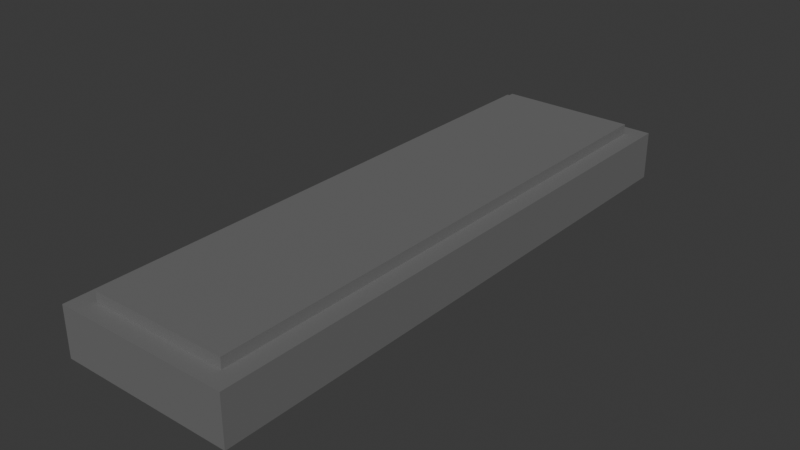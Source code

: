 # Source: LuzRet.blend  (saved by Blender 4.0.36; exported with 4.5.12 LTS)
import bpy
from mathutils import Matrix  # noqa: F401  (used for matrix-valued properties, if any)

bpy.ops.wm.read_factory_settings(use_empty=True)
scene = bpy.context.scene
scene.name = 'Scene'

# ---- collections
col_collection = bpy.data.collections.new('Collection'); scene.collection.children.link(col_collection)

# ---- materials (node trees are filled in below, after node groups)
mat_luz = bpy.data.materials.new('Luz')
mat_luz.alpha_threshold = 0.0
mat_luz.use_transparent_shadow = False
mat_luz.roughness = 0.5
mat_luz.line_color = (0.0, 0.0, 0.0, 1.0)
mat_lente = bpy.data.materials.new('Lente')
mat_lente.use_transparent_shadow = False

# ---- material node trees
mat_luz.use_nodes = True; mat_luz.node_tree.nodes.clear()
_N = mat_luz.node_tree.nodes; _L = mat_luz.node_tree.links
n0 = _N.new('ShaderNodeOutputMaterial'); n0.name = 'Material Output'; n0.location = (300, 300)
n1 = _N.new('ShaderNodeBsdfPrincipled'); n1.name = 'Principled BSDF'; n1.location = (10, 300)
n1.inputs[0].default_value = (0.2413, 0.2413, 0.2413, 1.0)
n1.inputs[1].default_value = 0.5
n1.inputs[2].default_value = 0.7
n1.inputs[3].default_value = 1.45
_L.new(n1.outputs[0], n0.inputs[0])
n0.is_active_output = True
mat_lente.use_nodes = True; mat_lente.node_tree.nodes.clear()
_N = mat_lente.node_tree.nodes; _L = mat_lente.node_tree.links
n0 = _N.new('ShaderNodeBsdfPrincipled'); n0.name = 'Principled BSDF'; n0.location = (10, 300)
n0.inputs[0].default_value = (1.0, 1.0, 1.0, 1.0)
n0.inputs[1].default_value = 1.0
n0.inputs[3].default_value = 1.45
n0.inputs[4].default_value = 0.2
n1 = _N.new('ShaderNodeOutputMaterial'); n1.name = 'Material Output'; n1.location = (300, 300)
_L.new(n0.outputs[0], n1.inputs[0])
n1.is_active_output = True

# ---- world
world_world = bpy.data.worlds.new('World'); scene.world = world_world
world_world.use_nodes = True; world_world.node_tree.nodes.clear()
_N = world_world.node_tree.nodes; _L = world_world.node_tree.links
n0 = _N.new('ShaderNodeOutputWorld'); n0.name = 'World Output'; n0.location = (300, 300)
n1 = _N.new('ShaderNodeBackground'); n1.name = 'Background'; n1.location = (10, 300)
n1.inputs[0].default_value = (0.05088, 0.05088, 0.05088, 1.0)
_L.new(n1.outputs[0], n0.inputs[0])
n0.is_active_output = True
world_world.color = (0.05088, 0.05088, 0.05088)
world_world.use_sun_shadow = False
world_world.sun_shadow_jitter_overblur = 0.0

# ---- meshes
me_cube_001 = bpy.data.meshes.new('Cube.001')
me_cube_001.from_pydata([(1.0, 1.0, 1.0), (0.842, 0.842, -0.4657), (1.0, 1.0, -1.0), (1.0, -1.0, 1.0), (0.842, -0.842, -0.4657), (1.0, -1.0, -1.0), (-1.0, 1.0, 1.0), (-0.842, 0.842, -0.4657), (-1.0, 1.0, -1.0), (-1.0, -1.0, 1.0), (-0.842, -0.842, -0.4657), (-1.0, -1.0, -1.0), (0.842, -0.842, -1.0), (-0.842, 0.842, -1.0), (0.842, 0.842, -1.0), (-0.842, -0.842, -1.0), (0.79, 0.938, 1.431), (0.79, 0.938, 0.9195), (0.79, -0.938, 1.431), (0.79, -0.938, 0.9195), (-0.79, 0.938, 1.431), (-0.79, 0.938, 0.9195), (-0.79, -0.938, 1.431), (-0.79, -0.938, 0.9195)], [], [(0, 6, 9, 3), (5, 3, 9, 11), (11, 9, 6, 8), (15, 11, 8, 2, 5, 12, 14, 13), (5, 11, 15, 12), (2, 0, 3, 5), (8, 6, 0, 2), (1, 4, 10, 7), (15, 10, 4, 12), (13, 7, 10, 15), (12, 4, 1, 14), (14, 1, 7, 13), (16, 20, 22, 18), (19, 18, 22, 23), (23, 22, 20, 21), (21, 17, 19, 23), (17, 16, 18, 19), (21, 20, 16, 17)])
_uv = me_cube_001.uv_layers.new(name='UVMap')
_uv.uv.foreach_set('vector', [0.625, 0.5, 0.875, 0.5, 0.875, 0.75, 0.625, 0.75, 0.375, 0.75, 0.625, 0.75, 0.625, 1.0, 0.375, 1.0, 0.375, 0.0, 0.625, 0.0, 0.625, 0.25, 0.375, 0.25, 0.1447, 0.7303, 0.125, 0.75, 0.125, 0.5, 0.375, 0.5, 0.375, 0.75, 0.3553, 0.7303, 0.3553, 0.5197, 0.1447, 0.5197, 0.375, 0.75, 0.125, 0.75, 0.1447, 0.7303, 0.3553, 0.7303, 0.375, 0.5, 0.625, 0.5, 0.625, 0.75, 0.375, 0.75, 0.375, 0.25, 0.625, 0.25, 0.625, 0.5, 0.375, 0.5, 0.625, 0.5, 0.625, 0.75, 0.875, 0.75, 0.875, 0.5, 0.4815, 1.0, 0.625, 1.0, 0.625, 0.75, 0.4815, 0.75, 0.4815, 0.25, 0.625, 0.25, 0.625, 0.0, 0.4815, 0.0, 0.4815, 0.75, 0.625, 0.75, 0.625, 0.5, 0.4815, 0.5, 0.4815, 0.5, 0.625, 0.5, 0.625, 0.25, 0.4815, 0.25, 0.625, 0.5, 0.875, 0.5, 0.875, 0.75, 0.625, 0.75, 0.375, 0.75, 0.625, 0.75, 0.625, 1.0, 0.375, 1.0, 0.375, 0.0, 0.625, 0.0, 0.625, 0.25, 0.375, 0.25, 0.125, 0.5, 0.375, 0.5, 0.375, 0.75, 0.125, 0.75, 0.375, 0.5, 0.625, 0.5, 0.625, 0.75, 0.375, 0.75, 0.375, 0.25, 0.625, 0.25, 0.625, 0.5, 0.375, 0.5])
me_cube_001.materials.append(mat_luz)
me_cube_001.use_mirror_vertex_groups = False
me_cube_001.update()
me_plane = bpy.data.meshes.new('Plane')
me_plane.from_pydata([(-1.0, -1.0, 0.0), (1.0, -1.0, 0.0), (-1.0, 1.0, 0.0), (1.0, 1.0, 0.0)], [], [(0, 1, 3, 2)])
_uv = me_plane.uv_layers.new(name='UVMap')
_uv.uv.foreach_set('vector', [0.0, 0.0, 1.0, 0.0, 1.0, 1.0, 0.0, 1.0])
me_plane.materials.append(mat_lente)
me_plane.update()

# ---- objects
ob_sup = bpy.data.objects.new('Sup', me_cube_001)
ob_lente = bpy.data.objects.new('Lente', me_plane)

# ---- transforms, parenting, visibility, modifiers, constraints
ob_sup.location = (0.0, 0.0, 0.1853)
ob_sup.scale = (1.761, 5.863, 0.4926)
ob_sup.lock_rotations_4d = False
ob_sup.empty_display_type = 'ARROWS'
ob_sup.lineart.crease_threshold = 0.0
ob_lente.location = (0.0, 0.0, -0.1853)
ob_lente.scale = (1.584, 5.096, 1.584)

# ---- collection membership
col_collection.objects.link(ob_sup)
col_collection.objects.link(ob_lente)

# ---- scene / render settings (as saved in the file)
scene.frame_start = 1; scene.frame_end = 250; scene.frame_set(1)
scene.render.engine = 'BLENDER_EEVEE_NEXT'
scene.cycles.sampling_pattern = 'TABULATED_SOBOL'
bpy.context.view_layer.update()

# ---- added for rendering (the .blend has no active camera and no usable light): camera, sun
cam_auto = bpy.data.cameras.new('AutoCamera')
cam_auto.lens = 50.0
cam_auto.sensor_width = 36.0
cam_auto.clip_end = 1000.0
ob_auto_camera = bpy.data.objects.new('AutoCamera', cam_auto)
scene.collection.objects.link(ob_auto_camera)
ob_auto_camera.location = (11.3825, -13.6589, 9.39738)
ob_auto_camera.rotation_euler = (1.09748, -7.21219e-08, 0.694738)
scene.camera = ob_auto_camera
light_auto_sun = bpy.data.lights.new('AutoSun', 'SUN')
light_auto_sun.energy = 3.0
light_auto_sun.angle = 0.0523599
ob_auto_sun = bpy.data.objects.new('AutoSun', light_auto_sun)
scene.collection.objects.link(ob_auto_sun)
ob_auto_sun.rotation_euler = (0.872665, 0.174533, 0.523599)
bpy.context.view_layer.update()
